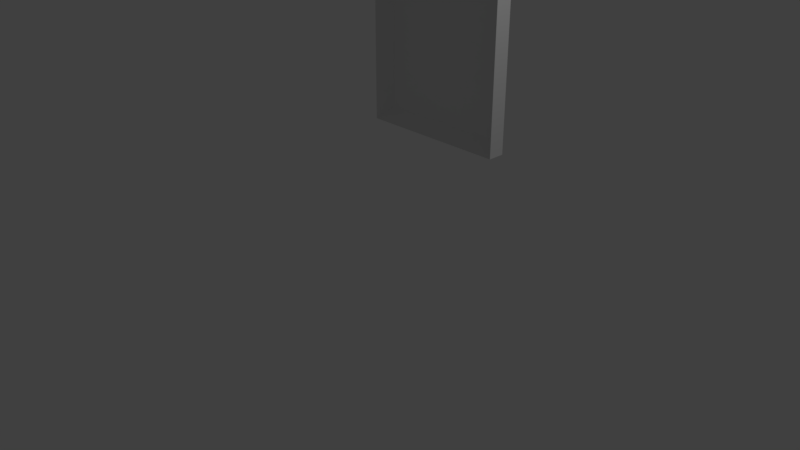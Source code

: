 # Source: picture-frame-wall.blend  (saved by Blender 2.79.0; exported with 4.5.12 LTS)
import bpy
from mathutils import Matrix  # noqa: F401  (used for matrix-valued properties, if any)

bpy.ops.wm.read_factory_settings(use_empty=True)
scene = bpy.context.scene
scene.name = 'Scene'

# ---- collections
col_collection_1 = bpy.data.collections.new('Collection 1'); scene.collection.children.link(col_collection_1)

# ---- materials (node trees are filled in below, after node groups)
mat_picture_frame = bpy.data.materials.new('Picture Frame')
mat_picture_frame.alpha_threshold = 0.0
mat_picture_frame.use_transparent_shadow = False
mat_picture_frame.roughness = 0.5

# ---- material node trees

# ---- world
world_world = bpy.data.worlds.new('World'); scene.world = world_world
world_world.color = (0.05088, 0.05088, 0.05088)
world_world.use_sun_shadow = False
world_world.sun_shadow_jitter_overblur = 0.0
world_world.cycles.sampling_method = 'MANUAL'

# ---- cameras
cam_camera = bpy.data.cameras.new('Camera')
cam_camera.clip_end = 100.0
cam_camera.lens = 35.0
cam_camera.sensor_width = 32.0
cam_camera.sensor_height = 18.0
cam_camera.ortho_scale = 7.314
cam_camera.dof.focus_distance = 0.0
cam_camera.dof.aperture_fstop = 128.0

# ---- lights
light_lamp = bpy.data.lights.new('Lamp', 'POINT')
light_lamp.transmission_factor = 0.0
light_lamp.cutoff_distance = 30.0
light_lamp.energy = 100.0
light_lamp.shadow_buffer_clip_start = 1.001
light_lamp.shadow_soft_size = 0.1
light_lamp.shadow_maximum_resolution = 0.006
light_lamp.use_absolute_resolution = True

# ---- meshes
me_plane = bpy.data.meshes.new('Plane')
me_plane.from_pydata([(-1.0, -1.0, 0.0), (1.0, -1.0, 0.0), (-1.0, 1.0, 0.0), (1.0, 1.0, 0.0), (-0.8261, -0.8261, 0.05247), (0.8261, -0.8261, 0.05247), (-0.8261, 1.0, 0.05247), (0.8261, 1.0, 0.05247), (1.0, 1.89, 2.07e-08), (-1.0, 1.89, 2.07e-08), (0.8261, 1.716, 0.05247), (-0.8261, 1.716, 0.05247), (-1.0, 1.0, 0.2212), (-1.0, -1.0, 0.2212), (1.0, -1.0, 0.2212), (1.0, 1.0, 0.2212), (1.0, 1.89, 0.2212), (-1.0, 1.89, 0.2212)], [], [(2, 0, 13, 12, 17, 9), (1, 3, 8, 16, 15, 14), (0, 1, 14, 13), (0, 2, 9, 8, 3, 1), (8, 9, 17, 16), (4, 5, 7, 10, 11, 6), (7, 5, 14, 15, 16, 10), (5, 4, 13, 14), (11, 10, 16, 17), (4, 6, 11, 17, 12, 13)])
_uv = me_plane.uv_layers.new(name='UVMap')
_uv.uv.foreach_set('vector', [0.8806, 0.2233, 0.8806, 0.7088, 0.8361, 0.7088, 0.8361, 0.2233, 0.8361, 0.007282, 0.8806, 0.007282, 0.9373, 0.007282, 0.9373, 0.4927, 0.9373, 0.7088, 0.8927, 0.7088, 0.8927, 0.4927, 0.8927, 0.007282, 0.9494, 0.4927, 0.9494, 0.007282, 0.994, 0.007282, 0.994, 0.4927, 0.4211, 0.7088, 0.4211, 0.2233, 0.4211, 0.007282, 0.824, 0.007282, 0.824, 0.2233, 0.824, 0.7088, 0.994, 0.5073, 0.994, 0.9927, 0.9494, 0.9927, 0.9494, 0.5073, 0.04108, 0.04949, 0.3739, 0.04949, 0.3739, 0.4927, 0.3739, 0.6666, 0.04108, 0.6666, 0.04108, 0.4927, 0.3739, 0.4927, 0.3739, 0.04949, 0.409, 0.007282, 0.409, 0.4927, 0.409, 0.7088, 0.3739, 0.6666, 0.3739, 0.04949, 0.04108, 0.04949, 0.006044, 0.007282, 0.409, 0.007282, 0.04108, 0.6666, 0.3739, 0.6666, 0.409, 0.7088, 0.006044, 0.7088, 0.04108, 0.04949, 0.04108, 0.4927, 0.04108, 0.6666, 0.006044, 0.7088, 0.006044, 0.4927, 0.006044, 0.007282])
me_plane.materials.append(mat_picture_frame)
me_plane.use_remesh_preserve_volume = False
me_plane.use_remesh_preserve_attributes = False
me_plane.use_mirror_vertex_groups = False
me_plane.update()

# ---- objects
ob_plane = bpy.data.objects.new('Plane', me_plane)
ob_lamp = bpy.data.objects.new('Lamp', light_lamp)
ob_camera = bpy.data.objects.new('Camera', cam_camera)

# ---- transforms, parenting, visibility, modifiers, constraints
ob_plane.location = (0.2184, 1.078, 2.427)
ob_plane.rotation_euler = (1.571, -0.0, 0.0)
ob_plane.lineart.crease_threshold = 0.0
ob_lamp.location = (4.076, 1.005, 5.904)
ob_lamp.rotation_euler = (0.6503, 0.05522, 1.866)
ob_lamp.lock_rotations_4d = False
ob_lamp.empty_display_type = 'ARROWS'
ob_lamp.color = (0.0, 0.0, 0.0, 0.0)
ob_lamp.lineart.crease_threshold = 0.0
ob_camera.location = (7.481, -6.508, 5.344)
ob_camera.rotation_euler = (1.109, 0.0, 0.8149)
ob_camera.lock_rotations_4d = False
ob_camera.empty_display_type = 'ARROWS'
ob_camera.color = (0.0, 0.0, 0.0, 0.0)
ob_camera.display_type = 'WIRE'
ob_camera.lineart.crease_threshold = 0.0

# ---- collection membership
col_collection_1.objects.link(ob_plane)
col_collection_1.objects.link(ob_lamp)
col_collection_1.objects.link(ob_camera)

# ---- scene / render settings (as saved in the file)
scene.camera = ob_camera
scene.frame_start = 1; scene.frame_end = 250; scene.frame_set(1)
scene.render.engine = 'BLENDER_EEVEE_NEXT'
scene.render.resolution_percentage = 50
scene.render.dither_intensity = 0.0
scene.cycles.use_denoising = False
scene.cycles.samples = 128
scene.cycles.sampling_pattern = 'TABULATED_SOBOL'
scene.cycles.use_adaptive_sampling = False
scene.cycles.use_light_tree = False
scene.cycles.blur_glossy = 0.0
scene.cycles.sample_clamp_indirect = 0.0
scene.view_settings.view_transform = 'Standard'
bpy.context.view_layer.update()
